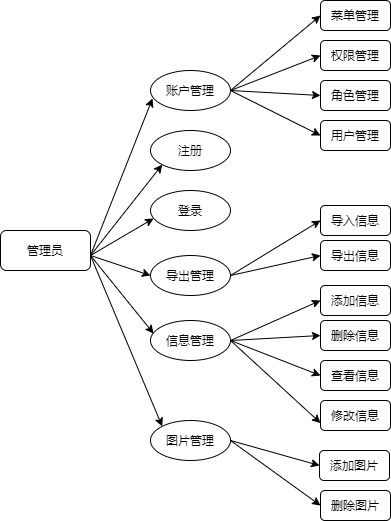

The diagram above was exported from draw.io. Its source (the exported page's mxGraphModel, read from the mxfile embedded in the PNG):
<mxGraphModel dx="1422" dy="762" grid="1" gridSize="10" guides="1" tooltips="1" connect="1" arrows="1" fold="1" page="1" pageScale="1" pageWidth="827" pageHeight="1169" math="0" shadow="0">
  <root>
    <mxCell id="WIyWlLk6GJQsqaUBKTNV-0" />
    <mxCell id="WIyWlLk6GJQsqaUBKTNV-1" parent="WIyWlLk6GJQsqaUBKTNV-0" />
    <mxCell id="qQBrFCJRIGKOuWVOSD8e-1" value="&lt;font style=&quot;vertical-align: inherit&quot;&gt;&lt;font style=&quot;vertical-align: inherit&quot;&gt;管理员&lt;/font&gt;&lt;/font&gt;" style="rounded=1;whiteSpace=wrap;html=1;" vertex="1" parent="WIyWlLk6GJQsqaUBKTNV-1">
      <mxGeometry x="80" y="280" width="90" height="40" as="geometry" />
    </mxCell>
    <mxCell id="qQBrFCJRIGKOuWVOSD8e-7" value="&lt;font style=&quot;vertical-align: inherit&quot;&gt;&lt;font style=&quot;vertical-align: inherit&quot;&gt;菜单管理&lt;/font&gt;&lt;/font&gt;" style="rounded=1;whiteSpace=wrap;html=1;" vertex="1" parent="WIyWlLk6GJQsqaUBKTNV-1">
      <mxGeometry x="400" y="50" width="70" height="30" as="geometry" />
    </mxCell>
    <mxCell id="qQBrFCJRIGKOuWVOSD8e-8" value="&lt;font style=&quot;vertical-align: inherit&quot;&gt;&lt;font style=&quot;vertical-align: inherit&quot;&gt;修改信息&lt;/font&gt;&lt;/font&gt;" style="rounded=1;whiteSpace=wrap;html=1;" vertex="1" parent="WIyWlLk6GJQsqaUBKTNV-1">
      <mxGeometry x="400" y="450" width="70" height="30" as="geometry" />
    </mxCell>
    <mxCell id="qQBrFCJRIGKOuWVOSD8e-9" value="&lt;font style=&quot;vertical-align: inherit&quot;&gt;&lt;font style=&quot;vertical-align: inherit&quot;&gt;权限管理&lt;/font&gt;&lt;/font&gt;" style="rounded=1;whiteSpace=wrap;html=1;" vertex="1" parent="WIyWlLk6GJQsqaUBKTNV-1">
      <mxGeometry x="400" y="90" width="70" height="30" as="geometry" />
    </mxCell>
    <mxCell id="qQBrFCJRIGKOuWVOSD8e-11" value="&lt;font style=&quot;vertical-align: inherit&quot;&gt;&lt;font style=&quot;vertical-align: inherit&quot;&gt;账户管理&lt;/font&gt;&lt;/font&gt;" style="ellipse;whiteSpace=wrap;html=1;" vertex="1" parent="WIyWlLk6GJQsqaUBKTNV-1">
      <mxGeometry x="230" y="120" width="80" height="40" as="geometry" />
    </mxCell>
    <mxCell id="qQBrFCJRIGKOuWVOSD8e-12" value="&lt;font style=&quot;vertical-align: inherit&quot;&gt;&lt;font style=&quot;vertical-align: inherit&quot;&gt;注册&lt;/font&gt;&lt;/font&gt;" style="ellipse;whiteSpace=wrap;html=1;" vertex="1" parent="WIyWlLk6GJQsqaUBKTNV-1">
      <mxGeometry x="230" y="180" width="80" height="40" as="geometry" />
    </mxCell>
    <mxCell id="qQBrFCJRIGKOuWVOSD8e-14" value="&lt;font style=&quot;vertical-align: inherit&quot;&gt;&lt;font style=&quot;vertical-align: inherit&quot;&gt;导出管理&lt;/font&gt;&lt;/font&gt;" style="ellipse;whiteSpace=wrap;html=1;" vertex="1" parent="WIyWlLk6GJQsqaUBKTNV-1">
      <mxGeometry x="230" y="305" width="80" height="40" as="geometry" />
    </mxCell>
    <mxCell id="qQBrFCJRIGKOuWVOSD8e-15" value="&lt;font style=&quot;vertical-align: inherit&quot;&gt;&lt;font style=&quot;vertical-align: inherit&quot;&gt;&lt;font style=&quot;vertical-align: inherit&quot;&gt;&lt;font style=&quot;vertical-align: inherit&quot;&gt;登录&lt;/font&gt;&lt;/font&gt;&lt;/font&gt;&lt;/font&gt;" style="ellipse;whiteSpace=wrap;html=1;" vertex="1" parent="WIyWlLk6GJQsqaUBKTNV-1">
      <mxGeometry x="230" y="240" width="80" height="40" as="geometry" />
    </mxCell>
    <mxCell id="qQBrFCJRIGKOuWVOSD8e-20" value="&lt;font style=&quot;vertical-align: inherit&quot;&gt;&lt;font style=&quot;vertical-align: inherit&quot;&gt;图片管理&lt;/font&gt;&lt;/font&gt;" style="ellipse;whiteSpace=wrap;html=1;" vertex="1" parent="WIyWlLk6GJQsqaUBKTNV-1">
      <mxGeometry x="230" y="470" width="80" height="40" as="geometry" />
    </mxCell>
    <mxCell id="qQBrFCJRIGKOuWVOSD8e-21" value="&lt;font style=&quot;vertical-align: inherit&quot;&gt;&lt;font style=&quot;vertical-align: inherit&quot;&gt;信息管理&lt;/font&gt;&lt;/font&gt;" style="ellipse;whiteSpace=wrap;html=1;" vertex="1" parent="WIyWlLk6GJQsqaUBKTNV-1">
      <mxGeometry x="230" y="370" width="80" height="40" as="geometry" />
    </mxCell>
    <mxCell id="qQBrFCJRIGKOuWVOSD8e-22" value="&lt;font style=&quot;vertical-align: inherit&quot;&gt;&lt;font style=&quot;vertical-align: inherit&quot;&gt;&lt;font style=&quot;vertical-align: inherit&quot;&gt;&lt;font style=&quot;vertical-align: inherit&quot;&gt;删除图片&lt;/font&gt;&lt;/font&gt;&lt;/font&gt;&lt;/font&gt;" style="rounded=1;whiteSpace=wrap;html=1;" vertex="1" parent="WIyWlLk6GJQsqaUBKTNV-1">
      <mxGeometry x="400" y="540" width="70" height="30" as="geometry" />
    </mxCell>
    <mxCell id="qQBrFCJRIGKOuWVOSD8e-23" value="&lt;font style=&quot;vertical-align: inherit&quot;&gt;&lt;font style=&quot;vertical-align: inherit&quot;&gt;&lt;font style=&quot;vertical-align: inherit&quot;&gt;&lt;font style=&quot;vertical-align: inherit&quot;&gt;添加图片&lt;/font&gt;&lt;/font&gt;&lt;/font&gt;&lt;/font&gt;" style="rounded=1;whiteSpace=wrap;html=1;" vertex="1" parent="WIyWlLk6GJQsqaUBKTNV-1">
      <mxGeometry x="399" y="500" width="70" height="30" as="geometry" />
    </mxCell>
    <mxCell id="qQBrFCJRIGKOuWVOSD8e-24" value="&lt;font style=&quot;vertical-align: inherit&quot;&gt;&lt;font style=&quot;vertical-align: inherit&quot;&gt;查看信息&lt;/font&gt;&lt;/font&gt;" style="rounded=1;whiteSpace=wrap;html=1;" vertex="1" parent="WIyWlLk6GJQsqaUBKTNV-1">
      <mxGeometry x="400" y="410" width="70" height="30" as="geometry" />
    </mxCell>
    <mxCell id="qQBrFCJRIGKOuWVOSD8e-25" value="&lt;font style=&quot;vertical-align: inherit&quot;&gt;&lt;font style=&quot;vertical-align: inherit&quot;&gt;删除信息&lt;/font&gt;&lt;/font&gt;" style="rounded=1;whiteSpace=wrap;html=1;" vertex="1" parent="WIyWlLk6GJQsqaUBKTNV-1">
      <mxGeometry x="400" y="370" width="70" height="30" as="geometry" />
    </mxCell>
    <mxCell id="qQBrFCJRIGKOuWVOSD8e-26" value="&lt;font style=&quot;vertical-align: inherit&quot;&gt;&lt;font style=&quot;vertical-align: inherit&quot;&gt;添加信息&lt;/font&gt;&lt;/font&gt;" style="rounded=1;whiteSpace=wrap;html=1;" vertex="1" parent="WIyWlLk6GJQsqaUBKTNV-1">
      <mxGeometry x="400" y="335" width="70" height="30" as="geometry" />
    </mxCell>
    <mxCell id="qQBrFCJRIGKOuWVOSD8e-27" value="&lt;font style=&quot;vertical-align: inherit&quot;&gt;&lt;font style=&quot;vertical-align: inherit&quot;&gt;导出信息&lt;/font&gt;&lt;/font&gt;" style="rounded=1;whiteSpace=wrap;html=1;" vertex="1" parent="WIyWlLk6GJQsqaUBKTNV-1">
      <mxGeometry x="400" y="290" width="70" height="30" as="geometry" />
    </mxCell>
    <mxCell id="qQBrFCJRIGKOuWVOSD8e-28" value="&lt;font style=&quot;vertical-align: inherit&quot;&gt;&lt;font style=&quot;vertical-align: inherit&quot;&gt;导入信息&lt;/font&gt;&lt;/font&gt;" style="rounded=1;whiteSpace=wrap;html=1;" vertex="1" parent="WIyWlLk6GJQsqaUBKTNV-1">
      <mxGeometry x="400" y="255" width="70" height="30" as="geometry" />
    </mxCell>
    <mxCell id="qQBrFCJRIGKOuWVOSD8e-29" value="&lt;font style=&quot;vertical-align: inherit&quot;&gt;&lt;font style=&quot;vertical-align: inherit&quot;&gt;用户管理&lt;/font&gt;&lt;/font&gt;" style="rounded=1;whiteSpace=wrap;html=1;" vertex="1" parent="WIyWlLk6GJQsqaUBKTNV-1">
      <mxGeometry x="400" y="170" width="70" height="30" as="geometry" />
    </mxCell>
    <mxCell id="qQBrFCJRIGKOuWVOSD8e-30" value="&lt;font style=&quot;vertical-align: inherit&quot;&gt;&lt;font style=&quot;vertical-align: inherit&quot;&gt;角色管理&lt;/font&gt;&lt;/font&gt;" style="rounded=1;whiteSpace=wrap;html=1;" vertex="1" parent="WIyWlLk6GJQsqaUBKTNV-1">
      <mxGeometry x="400" y="130" width="70" height="30" as="geometry" />
    </mxCell>
    <mxCell id="qQBrFCJRIGKOuWVOSD8e-31" value="" style="endArrow=classic;html=1;entryX=0;entryY=0.5;entryDx=0;entryDy=0;exitX=1;exitY=0.5;exitDx=0;exitDy=0;" edge="1" parent="WIyWlLk6GJQsqaUBKTNV-1" source="qQBrFCJRIGKOuWVOSD8e-11" target="qQBrFCJRIGKOuWVOSD8e-7">
      <mxGeometry width="50" height="50" relative="1" as="geometry">
        <mxPoint x="320" y="160" as="sourcePoint" />
        <mxPoint x="350" y="90" as="targetPoint" />
      </mxGeometry>
    </mxCell>
    <mxCell id="qQBrFCJRIGKOuWVOSD8e-32" value="" style="endArrow=classic;html=1;entryX=0;entryY=0.5;entryDx=0;entryDy=0;" edge="1" parent="WIyWlLk6GJQsqaUBKTNV-1" target="qQBrFCJRIGKOuWVOSD8e-9">
      <mxGeometry width="50" height="50" relative="1" as="geometry">
        <mxPoint x="310" y="140" as="sourcePoint" />
        <mxPoint x="370" y="130" as="targetPoint" />
      </mxGeometry>
    </mxCell>
    <mxCell id="qQBrFCJRIGKOuWVOSD8e-33" value="" style="endArrow=classic;html=1;exitX=1;exitY=0.5;exitDx=0;exitDy=0;entryX=0;entryY=0.5;entryDx=0;entryDy=0;" edge="1" parent="WIyWlLk6GJQsqaUBKTNV-1" source="qQBrFCJRIGKOuWVOSD8e-11" target="qQBrFCJRIGKOuWVOSD8e-30">
      <mxGeometry width="50" height="50" relative="1" as="geometry">
        <mxPoint x="340" y="190" as="sourcePoint" />
        <mxPoint x="390" y="140" as="targetPoint" />
      </mxGeometry>
    </mxCell>
    <mxCell id="qQBrFCJRIGKOuWVOSD8e-34" value="" style="endArrow=classic;html=1;entryX=0;entryY=0.5;entryDx=0;entryDy=0;" edge="1" parent="WIyWlLk6GJQsqaUBKTNV-1" target="qQBrFCJRIGKOuWVOSD8e-29">
      <mxGeometry width="50" height="50" relative="1" as="geometry">
        <mxPoint x="310" y="140" as="sourcePoint" />
        <mxPoint x="380" y="150" as="targetPoint" />
      </mxGeometry>
    </mxCell>
    <mxCell id="qQBrFCJRIGKOuWVOSD8e-35" value="" style="endArrow=classic;html=1;entryX=0;entryY=0.5;entryDx=0;entryDy=0;exitX=1;exitY=0.5;exitDx=0;exitDy=0;" edge="1" parent="WIyWlLk6GJQsqaUBKTNV-1" source="qQBrFCJRIGKOuWVOSD8e-14" target="qQBrFCJRIGKOuWVOSD8e-28">
      <mxGeometry width="50" height="50" relative="1" as="geometry">
        <mxPoint x="320" y="295" as="sourcePoint" />
        <mxPoint x="370" y="245" as="targetPoint" />
      </mxGeometry>
    </mxCell>
    <mxCell id="qQBrFCJRIGKOuWVOSD8e-36" value="" style="endArrow=classic;html=1;exitX=1;exitY=0.5;exitDx=0;exitDy=0;" edge="1" parent="WIyWlLk6GJQsqaUBKTNV-1" source="qQBrFCJRIGKOuWVOSD8e-14">
      <mxGeometry width="50" height="50" relative="1" as="geometry">
        <mxPoint x="350" y="355" as="sourcePoint" />
        <mxPoint x="400" y="305" as="targetPoint" />
      </mxGeometry>
    </mxCell>
    <mxCell id="qQBrFCJRIGKOuWVOSD8e-37" value="" style="endArrow=classic;html=1;entryX=0;entryY=0.5;entryDx=0;entryDy=0;exitX=1;exitY=0.5;exitDx=0;exitDy=0;" edge="1" parent="WIyWlLk6GJQsqaUBKTNV-1" source="qQBrFCJRIGKOuWVOSD8e-21" target="qQBrFCJRIGKOuWVOSD8e-26">
      <mxGeometry width="50" height="50" relative="1" as="geometry">
        <mxPoint x="320" y="355" as="sourcePoint" />
        <mxPoint x="390" y="350" as="targetPoint" />
      </mxGeometry>
    </mxCell>
    <mxCell id="qQBrFCJRIGKOuWVOSD8e-38" value="" style="endArrow=classic;html=1;entryX=0;entryY=0.5;entryDx=0;entryDy=0;exitX=1;exitY=0.5;exitDx=0;exitDy=0;" edge="1" parent="WIyWlLk6GJQsqaUBKTNV-1" source="qQBrFCJRIGKOuWVOSD8e-21" target="qQBrFCJRIGKOuWVOSD8e-25">
      <mxGeometry width="50" height="50" relative="1" as="geometry">
        <mxPoint x="310" y="410" as="sourcePoint" />
        <mxPoint x="370" y="305" as="targetPoint" />
      </mxGeometry>
    </mxCell>
    <mxCell id="qQBrFCJRIGKOuWVOSD8e-40" value="" style="endArrow=classic;html=1;entryX=0;entryY=0.5;entryDx=0;entryDy=0;exitX=1;exitY=0.5;exitDx=0;exitDy=0;" edge="1" parent="WIyWlLk6GJQsqaUBKTNV-1" source="qQBrFCJRIGKOuWVOSD8e-21" target="qQBrFCJRIGKOuWVOSD8e-24">
      <mxGeometry width="50" height="50" relative="1" as="geometry">
        <mxPoint x="320" y="355" as="sourcePoint" />
        <mxPoint x="370" y="305" as="targetPoint" />
      </mxGeometry>
    </mxCell>
    <mxCell id="qQBrFCJRIGKOuWVOSD8e-41" value="" style="endArrow=classic;html=1;entryX=0;entryY=0.75;entryDx=0;entryDy=0;exitX=1;exitY=0.5;exitDx=0;exitDy=0;" edge="1" parent="WIyWlLk6GJQsqaUBKTNV-1" source="qQBrFCJRIGKOuWVOSD8e-21" target="qQBrFCJRIGKOuWVOSD8e-8">
      <mxGeometry width="50" height="50" relative="1" as="geometry">
        <mxPoint x="320" y="355" as="sourcePoint" />
        <mxPoint x="370" y="305" as="targetPoint" />
      </mxGeometry>
    </mxCell>
    <mxCell id="qQBrFCJRIGKOuWVOSD8e-42" value="" style="endArrow=classic;html=1;entryX=0;entryY=0.5;entryDx=0;entryDy=0;" edge="1" parent="WIyWlLk6GJQsqaUBKTNV-1" target="qQBrFCJRIGKOuWVOSD8e-23">
      <mxGeometry width="50" height="50" relative="1" as="geometry">
        <mxPoint x="310" y="490" as="sourcePoint" />
        <mxPoint x="360" y="440" as="targetPoint" />
      </mxGeometry>
    </mxCell>
    <mxCell id="qQBrFCJRIGKOuWVOSD8e-43" value="" style="endArrow=classic;html=1;entryX=0;entryY=0.5;entryDx=0;entryDy=0;" edge="1" parent="WIyWlLk6GJQsqaUBKTNV-1" target="qQBrFCJRIGKOuWVOSD8e-22">
      <mxGeometry width="50" height="50" relative="1" as="geometry">
        <mxPoint x="310" y="490" as="sourcePoint" />
        <mxPoint x="360" y="440" as="targetPoint" />
      </mxGeometry>
    </mxCell>
    <mxCell id="qQBrFCJRIGKOuWVOSD8e-44" value="" style="endArrow=classic;html=1;entryX=0.025;entryY=0.7;entryDx=0;entryDy=0;entryPerimeter=0;" edge="1" parent="WIyWlLk6GJQsqaUBKTNV-1" target="qQBrFCJRIGKOuWVOSD8e-11">
      <mxGeometry width="50" height="50" relative="1" as="geometry">
        <mxPoint x="170" y="305" as="sourcePoint" />
        <mxPoint x="220" y="255" as="targetPoint" />
      </mxGeometry>
    </mxCell>
    <mxCell id="qQBrFCJRIGKOuWVOSD8e-45" value="" style="endArrow=classic;html=1;entryX=0;entryY=1;entryDx=0;entryDy=0;" edge="1" parent="WIyWlLk6GJQsqaUBKTNV-1" target="qQBrFCJRIGKOuWVOSD8e-12">
      <mxGeometry width="50" height="50" relative="1" as="geometry">
        <mxPoint x="170" y="305" as="sourcePoint" />
        <mxPoint x="220" y="255" as="targetPoint" />
      </mxGeometry>
    </mxCell>
    <mxCell id="qQBrFCJRIGKOuWVOSD8e-46" value="" style="endArrow=classic;html=1;entryX=0.038;entryY=0.7;entryDx=0;entryDy=0;entryPerimeter=0;" edge="1" parent="WIyWlLk6GJQsqaUBKTNV-1" target="qQBrFCJRIGKOuWVOSD8e-15">
      <mxGeometry width="50" height="50" relative="1" as="geometry">
        <mxPoint x="170" y="305" as="sourcePoint" />
        <mxPoint x="220" y="255" as="targetPoint" />
      </mxGeometry>
    </mxCell>
    <mxCell id="qQBrFCJRIGKOuWVOSD8e-47" value="" style="endArrow=classic;html=1;entryX=0;entryY=0.5;entryDx=0;entryDy=0;" edge="1" parent="WIyWlLk6GJQsqaUBKTNV-1" target="qQBrFCJRIGKOuWVOSD8e-14">
      <mxGeometry width="50" height="50" relative="1" as="geometry">
        <mxPoint x="170" y="305" as="sourcePoint" />
        <mxPoint x="220" y="255" as="targetPoint" />
      </mxGeometry>
    </mxCell>
    <mxCell id="qQBrFCJRIGKOuWVOSD8e-48" value="" style="endArrow=classic;html=1;entryX=0.038;entryY=0.325;entryDx=0;entryDy=0;entryPerimeter=0;" edge="1" parent="WIyWlLk6GJQsqaUBKTNV-1" target="qQBrFCJRIGKOuWVOSD8e-21">
      <mxGeometry width="50" height="50" relative="1" as="geometry">
        <mxPoint x="170" y="305" as="sourcePoint" />
        <mxPoint x="220" y="255" as="targetPoint" />
      </mxGeometry>
    </mxCell>
    <mxCell id="qQBrFCJRIGKOuWVOSD8e-49" value="" style="endArrow=classic;html=1;entryX=0;entryY=0;entryDx=0;entryDy=0;" edge="1" parent="WIyWlLk6GJQsqaUBKTNV-1" target="qQBrFCJRIGKOuWVOSD8e-20">
      <mxGeometry width="50" height="50" relative="1" as="geometry">
        <mxPoint x="170" y="305" as="sourcePoint" />
        <mxPoint x="220" y="255" as="targetPoint" />
      </mxGeometry>
    </mxCell>
  </root>
</mxGraphModel>